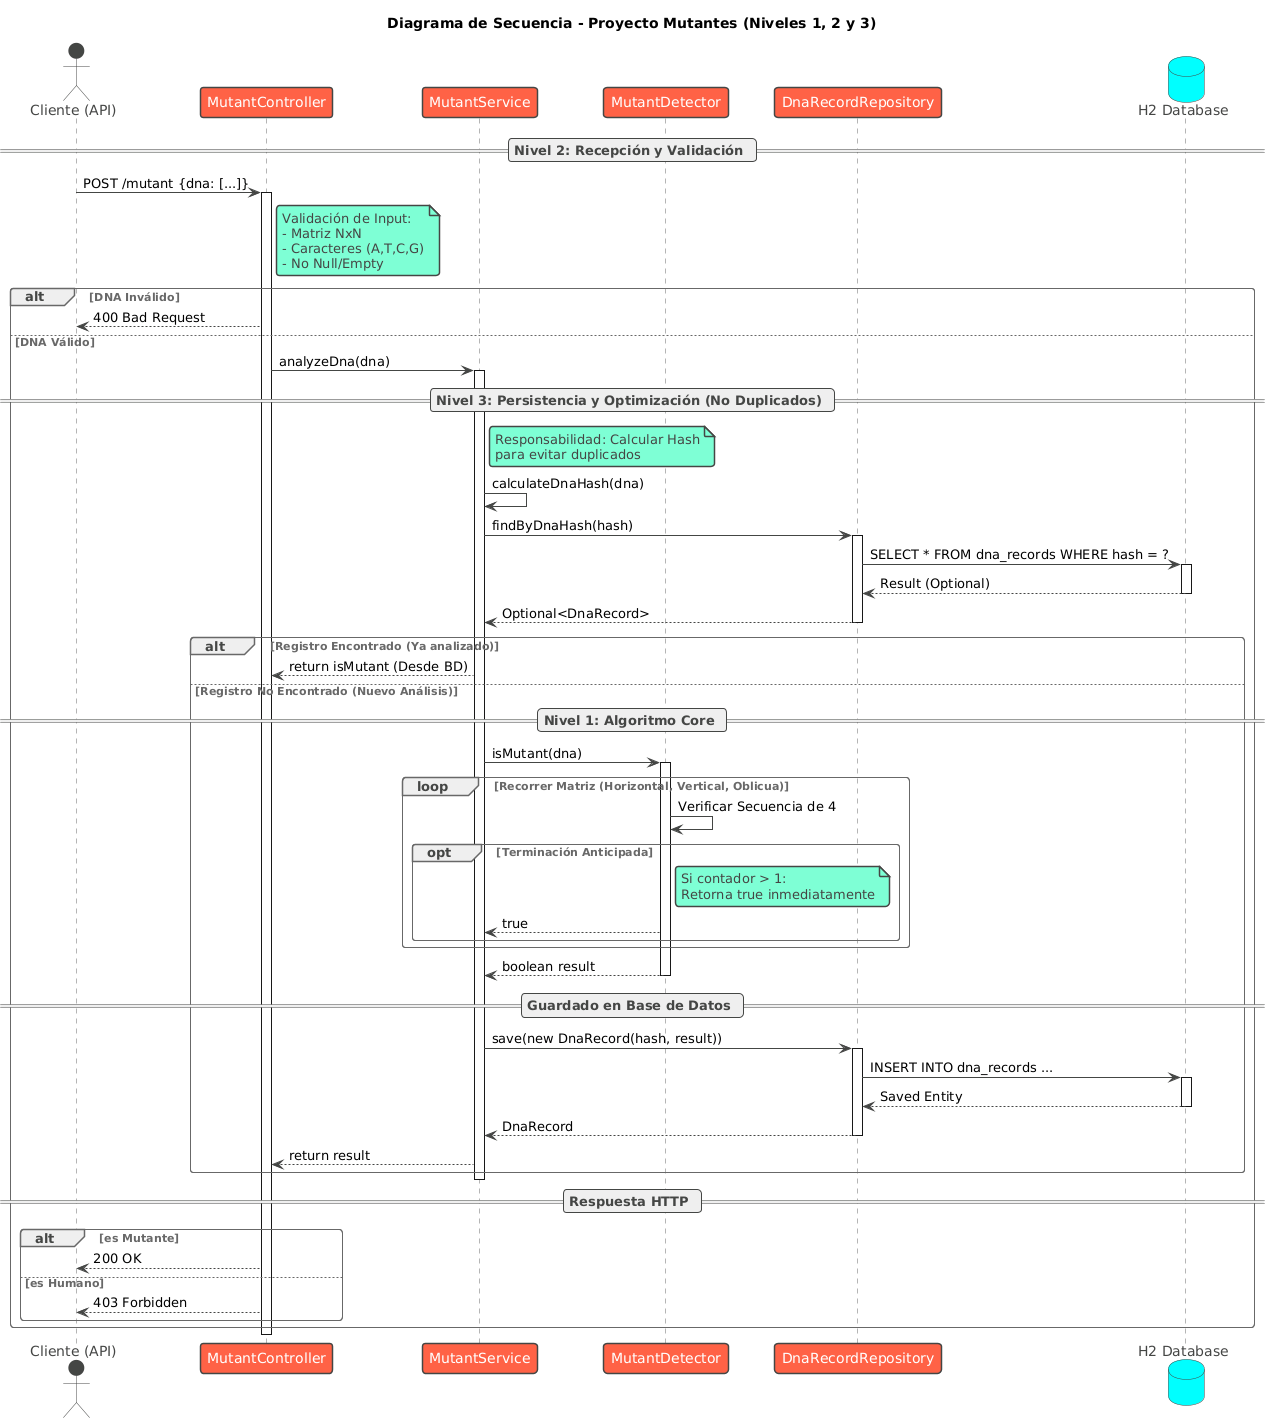

The diagram above was rendered by PlantUML. Its source (embedded in the PNG):
@startuml
!theme vibrant
title Diagrama de Secuencia - Proyecto Mutantes (Niveles 1, 2 y 3)

actor "Cliente (API)" as Client
participant "MutantController" as Controller
participant "MutantService" as Service
participant "MutantDetector" as Detector
participant "DnaRecordRepository" as Repo
database "H2 Database" as DB

== Nivel 2: Recepción y Validación ==
Client -> Controller: POST /mutant {dna: [...]}
activate Controller

note right of Controller
  Validación de Input:
  - Matriz NxN
  - Caracteres (A,T,C,G)
  - No Null/Empty
end note

alt DNA Inválido
    Controller --> Client: 400 Bad Request
else DNA Válido
    Controller -> Service: analyzeDna(dna)
    activate Service

    == Nivel 3: Persistencia y Optimización (No Duplicados) ==
    note right of Service
      Responsabilidad: Calcular Hash
      para evitar duplicados 
    end note
    Service -> Service: calculateDnaHash(dna)
    
    Service -> Repo: findByDnaHash(hash)
    activate Repo
    Repo -> DB: SELECT * FROM dna_records WHERE hash = ?
    activate DB
    DB --> Repo: Result (Optional)
    deactivate DB
    Repo --> Service: Optional<DnaRecord>
    deactivate Repo

    alt Registro Encontrado (Ya analizado)
        Service --> Controller: return isMutant (Desde BD)
    else Registro No Encontrado (Nuevo Análisis)
        
        == Nivel 1: Algoritmo Core ==
        Service -> Detector: isMutant(dna)
        activate Detector
        
        loop Recorrer Matriz (Horizontal, Vertical, Oblicua) 
            Detector -> Detector: Verificar Secuencia de 4
            
            opt Terminación Anticipada 
               note right of Detector
                 Si contador > 1:
                 Retorna true inmediatamente
               end note
               Detector --> Service: true
            end
        end
        
        Detector --> Service: boolean result
        deactivate Detector

        == Guardado en Base de Datos ==
        Service -> Repo: save(new DnaRecord(hash, result))
        activate Repo
        Repo -> DB: INSERT INTO dna_records ...
        activate DB
        DB --> Repo: Saved Entity
        deactivate DB
        Repo --> Service: DnaRecord
        deactivate Repo
        
        Service --> Controller: return result
    end
    deactivate Service

    == Respuesta HTTP ==
    alt es Mutante
        Controller --> Client: 200 OK
    else es Humano
        Controller --> Client: 403 Forbidden
    end
end
deactivate Controller
@enduml